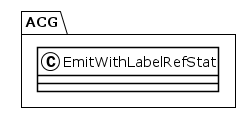

The diagram above was rendered by PlantUML. Its source (embedded in the PNG):
@startuml
!theme plain
package ACG {
class EmitWithLabelRefStat {
}
}
@enduml